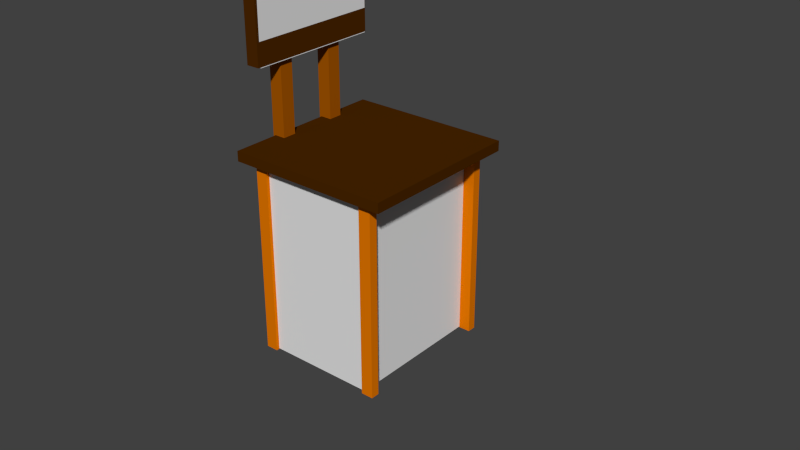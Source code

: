 # Source: 002_brown_chair.blend  (saved by Blender 2.78.0; exported with 4.5.12 LTS)
import bpy
from mathutils import Matrix  # noqa: F401  (used for matrix-valued properties, if any)

bpy.ops.wm.read_factory_settings(use_empty=True)
scene = bpy.context.scene
scene.name = 'Scene'

# ---- collections
col_collection_1 = bpy.data.collections.new('Collection 1'); scene.collection.children.link(col_collection_1)

# ---- materials (node trees are filled in below, after node groups)
mat_material_004 = bpy.data.materials.new('Material.004')
mat_material_004.alpha_threshold = 0.0
mat_material_004.use_transparent_shadow = False
mat_material_004.diffuse_color = (0.06681, 0.01943, 0.000152, 1.0)
mat_material_004.roughness = 0.5
mat_material_007 = bpy.data.materials.new('Material.007')
mat_material_007.alpha_threshold = 0.0
mat_material_007.use_transparent_shadow = False
mat_material_007.diffuse_color = (0.07324, 0.02073, 0.0002497, 1.0)
mat_material_007.roughness = 0.5
mat_material_006 = bpy.data.materials.new('Material.006')
mat_material_006.alpha_threshold = 0.0
mat_material_006.use_transparent_shadow = False
mat_material_006.diffuse_color = (0.3757, 0.09331, 0.0, 1.0)
mat_material_006.roughness = 0.5
mat_material_005 = bpy.data.materials.new('Material.005')
mat_material_005.alpha_threshold = 0.0
mat_material_005.use_transparent_shadow = False
mat_material_005.diffuse_color = (0.8, 0.1898, 0.0, 1.0)
mat_material_005.roughness = 0.5
mat_material_005.line_color = (0.0, 0.0, 0.0, 1.0)

# ---- material node trees

# ---- world
world_world = bpy.data.worlds.new('World'); scene.world = world_world
world_world.color = (0.05088, 0.05088, 0.05088)
world_world.use_sun_shadow = False
world_world.sun_shadow_jitter_overblur = 0.0
world_world.cycles.sampling_method = 'NONE'
world_world.cycles.sample_map_resolution = 256

# ---- meshes
me_chair1_pt000 = bpy.data.meshes.new('chair1_pt000')
me_chair1_pt000.from_pydata([(-0.6728, -0.6857, -0.04128), (-0.6728, -0.6857, 0.04128), (-0.6728, 0.6857, -0.04128), (-0.6728, 0.6857, 0.04128), (0.6728, -0.6857, -0.04128), (0.6728, -0.6857, 0.04128), (0.6728, 0.6857, -0.04128), (0.6728, 0.6857, 0.04128)], [], [(1, 3, 2, 0), (3, 7, 6, 2), (7, 5, 4, 6), (5, 1, 0, 4), (0, 2, 6, 4), (5, 7, 3, 1)])
me_chair1_pt000.materials.append(mat_material_004)
me_chair1_pt000.use_remesh_preserve_volume = False
me_chair1_pt000.use_remesh_preserve_attributes = False
me_chair1_pt000.use_mirror_vertex_groups = False
me_chair1_pt000.update()
me_plane = bpy.data.meshes.new('Plane')
me_plane.from_pydata([(-1.0, -1.0, 0.0), (1.0, -1.0, 0.0), (-1.0, 1.0, 0.0), (1.0, 1.0, 0.0)], [], [(0, 1, 3, 2)])
me_plane.use_remesh_preserve_volume = False
me_plane.use_remesh_preserve_attributes = False
me_plane.use_mirror_vertex_groups = False
me_plane.update()
me_cube_002 = bpy.data.meshes.new('Cube.002')
me_cube_002.from_pydata([(-1.0, -1.0, -1.0), (-1.0, -1.0, 1.0), (-1.0, 1.0, -1.0), (-1.0, 1.0, 1.0), (1.0, -1.0, -1.0), (1.0, -1.0, 1.0), (1.0, 1.0, -1.0), (1.0, 1.0, 1.0)], [], [(1, 3, 2, 0), (3, 7, 6, 2), (7, 5, 4, 6), (5, 1, 0, 4), (0, 2, 6, 4), (5, 7, 3, 1)])
me_cube_002.materials.append(mat_material_007)
me_cube_002.use_remesh_preserve_volume = False
me_cube_002.use_remesh_preserve_attributes = False
me_cube_002.use_mirror_vertex_groups = False
me_cube_002.update()
me_cube_001 = bpy.data.meshes.new('Cube.001')
me_cube_001.from_pydata([(-1.0, -1.0, -1.0), (-1.0, -1.0, 1.0), (-1.0, 1.0, -1.0), (-1.0, 1.0, 1.0), (1.0, -1.0, -1.0), (1.0, -1.0, 1.0), (1.0, 1.0, -1.0), (1.0, 1.0, 1.0)], [], [(1, 3, 2, 0), (3, 7, 6, 2), (7, 5, 4, 6), (5, 1, 0, 4), (0, 2, 6, 4), (5, 7, 3, 1)])
me_cube_001.materials.append(mat_material_006)
me_cube_001.use_remesh_preserve_volume = False
me_cube_001.use_remesh_preserve_attributes = False
me_cube_001.use_mirror_vertex_groups = False
me_cube_001.update()
me_cube = bpy.data.meshes.new('Cube')
me_cube.from_pydata([(-1.0, -1.0, -1.0), (-1.0, -1.0, 1.0), (-1.0, 1.0, -1.0), (-1.0, 1.0, 1.0), (1.0, -1.0, -1.0), (1.0, -1.0, 1.0), (1.0, 1.0, -1.0), (1.0, 1.0, 1.0)], [], [(1, 3, 2, 0), (3, 7, 6, 2), (7, 5, 4, 6), (5, 1, 0, 4), (0, 2, 6, 4), (5, 7, 3, 1)])
me_cube.materials.append(mat_material_006)
me_cube.use_remesh_preserve_volume = False
me_cube.use_remesh_preserve_attributes = False
me_cube.use_mirror_vertex_groups = False
me_cube.update()
me_obj001_pt001_002 = bpy.data.meshes.new('obj001_pt001.002')
me_obj001_pt001_002.from_pydata([(1.0, 1.0, -1.0), (1.0, -1.0, -1.0), (-1.0, -1.0, -1.0), (-1.0, 1.0, -1.0), (1.0, 1.0, 1.0), (1.0, -1.0, 1.0), (-1.0, -1.0, 1.0), (-1.0, 1.0, 1.0)], [], [(0, 1, 2, 3), (4, 7, 6, 5), (0, 4, 5, 1), (1, 5, 6, 2), (2, 6, 7, 3), (4, 0, 3, 7)])
me_obj001_pt001_002.materials.append(mat_material_005)
me_obj001_pt001_002.use_remesh_preserve_volume = False
me_obj001_pt001_002.use_remesh_preserve_attributes = False
me_obj001_pt001_002.use_mirror_vertex_groups = False
me_obj001_pt001_002.update()
me_obj001_pt002_002 = bpy.data.meshes.new('obj001_pt002.002')
me_obj001_pt002_002.from_pydata([(1.0, 1.0, -1.0), (1.0, -1.0, -1.0), (-1.0, -1.0, -1.0), (-1.0, 1.0, -1.0), (1.0, 1.0, 1.0), (1.0, -1.0, 1.0), (-1.0, -1.0, 1.0), (-1.0, 1.0, 1.0)], [], [(0, 1, 2, 3), (4, 7, 6, 5), (0, 4, 5, 1), (1, 5, 6, 2), (2, 6, 7, 3), (4, 0, 3, 7)])
me_obj001_pt002_002.materials.append(mat_material_005)
me_obj001_pt002_002.use_remesh_preserve_volume = False
me_obj001_pt002_002.use_remesh_preserve_attributes = False
me_obj001_pt002_002.use_mirror_vertex_groups = False
me_obj001_pt002_002.update()
me_obj001_pt003_002 = bpy.data.meshes.new('obj001_pt003.002')
me_obj001_pt003_002.from_pydata([(1.0, 1.0, -1.0), (1.0, -1.0, -1.0), (-1.0, -1.0, -1.0), (-1.0, 1.0, -1.0), (1.0, 1.0, 1.0), (1.0, -1.0, 1.0), (-1.0, -1.0, 1.0), (-1.0, 1.0, 1.0)], [], [(0, 1, 2, 3), (4, 7, 6, 5), (0, 4, 5, 1), (1, 5, 6, 2), (2, 6, 7, 3), (4, 0, 3, 7)])
me_obj001_pt003_002.materials.append(mat_material_005)
me_obj001_pt003_002.use_remesh_preserve_volume = False
me_obj001_pt003_002.use_remesh_preserve_attributes = False
me_obj001_pt003_002.use_mirror_vertex_groups = False
me_obj001_pt003_002.update()
me_obj001_pt004_002 = bpy.data.meshes.new('obj001_pt004.002')
me_obj001_pt004_002.from_pydata([(1.0, 1.0, -1.0), (1.0, -1.0, -1.0), (-1.0, -1.0, -1.0), (-1.0, 1.0, -1.0), (1.0, 1.0, 1.0), (1.0, -1.0, 1.0), (-1.0, -1.0, 1.0), (-1.0, 1.0, 1.0)], [], [(0, 1, 2, 3), (4, 7, 6, 5), (0, 4, 5, 1), (1, 5, 6, 2), (2, 6, 7, 3), (4, 0, 3, 7)])
me_obj001_pt004_002.materials.append(mat_material_005)
me_obj001_pt004_002.use_remesh_preserve_volume = False
me_obj001_pt004_002.use_remesh_preserve_attributes = False
me_obj001_pt004_002.use_mirror_vertex_groups = False
me_obj001_pt004_002.update()
me_obj001_pt005i_001 = bpy.data.meshes.new('obj001_pt005i.001')
me_obj001_pt005i_001.from_pydata([(-1.0, -1.0, 0.0), (1.0, -1.0, 0.0), (-1.0, 1.0, 0.0), (1.0, 1.0, 0.0)], [], [(0, 1, 3, 2)])
me_obj001_pt005i_001.use_remesh_preserve_volume = False
me_obj001_pt005i_001.use_remesh_preserve_attributes = False
me_obj001_pt005i_001.use_mirror_vertex_groups = False
me_obj001_pt005i_001.update()
me_obj001_pt006i_001 = bpy.data.meshes.new('obj001_pt006i.001')
me_obj001_pt006i_001.from_pydata([(-0.6946, -0.8637, -1.18), (-0.6946, -0.8637, 1.18), (-0.6946, 0.8637, -1.18), (-0.6946, 0.8637, 1.18), (0.6946, -0.8637, -1.18), (0.6946, -0.8637, 1.18), (0.6946, 0.8637, -1.18), (0.6946, 0.8637, 1.18)], [], [(1, 3, 2, 0), (3, 7, 6, 2), (7, 5, 4, 6), (5, 1, 0, 4), (0, 2, 6, 4), (5, 7, 3, 1)])
me_obj001_pt006i_001.use_remesh_preserve_volume = False
me_obj001_pt006i_001.use_remesh_preserve_attributes = False
me_obj001_pt006i_001.use_mirror_vertex_groups = False
me_obj001_pt006i_001.update()

# ---- objects
ob_chair1 = bpy.data.objects.new('chair1', me_chair1_pt000)
ob_chair1_pt010i = bpy.data.objects.new('chair1_pt010i', me_plane)
ob_chair1_pt009 = bpy.data.objects.new('chair1_pt009', me_cube_002)
ob_chair1_pt008 = bpy.data.objects.new('chair1_pt008', me_cube_001)
ob_chair1_pt007 = bpy.data.objects.new('chair1_pt007', me_cube)
ob_chair1_pt002_002 = bpy.data.objects.new('chair1_pt002.002', me_obj001_pt001_002)
ob_chair1_pt001_001 = bpy.data.objects.new('chair1_pt001.001', me_obj001_pt002_002)
ob_chair1_pt003_001 = bpy.data.objects.new('chair1_pt003.001', me_obj001_pt003_002)
ob_chair1_pt004_001 = bpy.data.objects.new('chair1_pt004.001', me_obj001_pt004_002)
ob_chair1_pt005i_001 = bpy.data.objects.new('chair1_pt005i.001', me_obj001_pt005i_001)
ob_chair1_pt006i_001 = bpy.data.objects.new('chair1_pt006i.001', me_obj001_pt006i_001)

# ---- transforms, parenting, visibility, modifiers, constraints
ob_chair1.location = (-0.1695, -0.1451, 1.613)
ob_chair1.lineart.crease_threshold = 0.0
ob_chair1_pt010i.parent = ob_chair1
ob_chair1_pt010i.matrix_parent_inverse = Matrix(((1.0, 0.0, 0.0, 0.1695), (0.0, 1.0, 0.0, 0.1451), (0.0, 0.0, 1.0, -1.613), (0.0, 0.0, 0.0, 1.0)))
ob_chair1_pt010i.location = (-0.7125, -0.1196, 2.721)
ob_chair1_pt010i.rotation_euler = (-4.456e-05, 1.575, -4.442e-05)
ob_chair1_pt010i.scale = (0.4549, 0.5533, 1.181)
ob_chair1_pt010i.hide_viewport = True
ob_chair1_pt010i.lineart.crease_threshold = 0.0
ob_chair1_pt009.parent = ob_chair1
ob_chair1_pt009.matrix_parent_inverse = Matrix(((1.0, 0.0, 0.0, 0.1695), (0.0, 1.0, 0.0, 0.1451), (0.0, 0.0, 1.0, -1.613), (0.0, 0.0, 0.0, 1.0)))
ob_chair1_pt009.location = (-0.7685, -0.1291, 2.727)
ob_chair1_pt009.rotation_euler = (1.59e-07, -1.635e-15, 2.056e-08)
ob_chair1_pt009.scale = (0.0549, 0.5669, 0.4541)
ob_chair1_pt009.lineart.crease_threshold = 0.0
ob_chair1_pt008.parent = ob_chair1
ob_chair1_pt008.matrix_parent_inverse = Matrix(((1.0, 0.0, 0.0, 0.1695), (0.0, 1.0, 0.0, 0.1451), (0.0, 0.0, 1.0, -1.613), (0.0, 0.0, 0.0, 1.0)))
ob_chair1_pt008.location = (-0.8051, 0.1141, 2.082)
ob_chair1_pt008.rotation_euler = (1.59e-07, -1.635e-15, 2.056e-08)
ob_chair1_pt008.scale = (0.0563, 0.0576, 0.4617)
ob_chair1_pt008.lineart.crease_threshold = 0.0
ob_chair1_pt007.parent = ob_chair1
ob_chair1_pt007.matrix_parent_inverse = Matrix(((1.0, 0.0, 0.0, 0.1695), (0.0, 1.0, 0.0, 0.1451), (0.0, 0.0, 1.0, -1.613), (0.0, 0.0, 0.0, 1.0)))
ob_chair1_pt007.location = (-0.8086, -0.3848, 2.091)
ob_chair1_pt007.rotation_euler = (1.59e-07, -1.635e-15, 2.056e-08)
ob_chair1_pt007.scale = (0.0563, 0.0576, 0.4617)
ob_chair1_pt007.lineart.crease_threshold = 0.0
ob_chair1_pt002_002.parent = ob_chair1
ob_chair1_pt002_002.matrix_parent_inverse = Matrix(((1.0, 0.0, 0.0, 0.1695), (0.0, 1.0, 0.0, 0.1451), (0.0, 0.0, 1.0, -1.613), (0.0, 0.0, 0.0, 1.0)))
ob_chair1_pt002_002.location = (-0.6592, 0.4458, 0.7949)
ob_chair1_pt002_002.scale = (0.05013, 0.03552, 0.7925)
ob_chair1_pt002_002.lock_rotations_4d = False
ob_chair1_pt002_002.empty_display_type = 'ARROWS'
ob_chair1_pt002_002.lineart.crease_threshold = 0.0
ob_chair1_pt001_001.parent = ob_chair1
ob_chair1_pt001_001.matrix_parent_inverse = Matrix(((1.0, 0.0, 0.0, 0.1695), (0.0, 1.0, 0.0, 0.1451), (0.0, 0.0, 1.0, -1.613), (0.0, 0.0, 0.0, 1.0)))
ob_chair1_pt001_001.location = (0.3303, 0.4458, 0.7949)
ob_chair1_pt001_001.scale = (0.05013, 0.03552, 0.7925)
ob_chair1_pt001_001.lock_rotations_4d = False
ob_chair1_pt001_001.empty_display_type = 'ARROWS'
ob_chair1_pt001_001.lineart.crease_threshold = 0.0
ob_chair1_pt003_001.parent = ob_chair1
ob_chair1_pt003_001.matrix_parent_inverse = Matrix(((1.0, 0.0, 0.0, 0.1695), (0.0, 1.0, 0.0, 0.1451), (0.0, 0.0, 1.0, -1.613), (0.0, 0.0, 0.0, 1.0)))
ob_chair1_pt003_001.location = (0.3303, -0.7403, 0.7949)
ob_chair1_pt003_001.scale = (0.05013, 0.03552, 0.7925)
ob_chair1_pt003_001.lock_rotations_4d = False
ob_chair1_pt003_001.empty_display_type = 'ARROWS'
ob_chair1_pt003_001.lineart.crease_threshold = 0.0
ob_chair1_pt004_001.parent = ob_chair1
ob_chair1_pt004_001.matrix_parent_inverse = Matrix(((1.0, 0.0, 0.0, 0.1695), (0.0, 1.0, 0.0, 0.1451), (0.0, 0.0, 1.0, -1.613), (0.0, 0.0, 0.0, 1.0)))
ob_chair1_pt004_001.location = (-0.6592, -0.7403, 0.7949)
ob_chair1_pt004_001.scale = (0.05013, 0.03552, 0.7925)
ob_chair1_pt004_001.lock_rotations_4d = False
ob_chair1_pt004_001.empty_display_type = 'ARROWS'
ob_chair1_pt004_001.lineart.crease_threshold = 0.0
ob_chair1_pt005i_001.parent = ob_chair1
ob_chair1_pt005i_001.matrix_parent_inverse = Matrix(((1.0, 0.0, 0.0, 0.1695), (0.0, 1.0, 0.0, 0.1451), (0.0, 0.0, 1.0, -1.613), (0.0, 0.0, 0.0, 1.0)))
ob_chair1_pt005i_001.location = (-0.1714, -0.1509, 1.649)
ob_chair1_pt005i_001.scale = (0.6571, 0.6762, 0.6543)
ob_chair1_pt005i_001.lineart.crease_threshold = 0.0
ob_chair1_pt006i_001.parent = ob_chair1
ob_chair1_pt006i_001.matrix_parent_inverse = Matrix(((1.0, 0.0, 0.0, 0.1695), (0.0, 1.0, 0.0, 0.1451), (0.0, 0.0, 1.0, -1.613), (0.0, 0.0, 0.0, 1.0)))
ob_chair1_pt006i_001.location = (-0.1719, -0.1644, 0.7742)
ob_chair1_pt006i_001.scale = (0.6571, 0.6762, 0.6488)
ob_chair1_pt006i_001.hide_viewport = True
ob_chair1_pt006i_001.lineart.crease_threshold = 0.0

# ---- collection membership
col_collection_1.objects.link(ob_chair1)
col_collection_1.objects.link(ob_chair1_pt010i)
col_collection_1.objects.link(ob_chair1_pt009)
col_collection_1.objects.link(ob_chair1_pt008)
col_collection_1.objects.link(ob_chair1_pt007)
col_collection_1.objects.link(ob_chair1_pt002_002)
col_collection_1.objects.link(ob_chair1_pt001_001)
col_collection_1.objects.link(ob_chair1_pt003_001)
col_collection_1.objects.link(ob_chair1_pt004_001)
col_collection_1.objects.link(ob_chair1_pt005i_001)
col_collection_1.objects.link(ob_chair1_pt006i_001)

# ---- scene / render settings (as saved in the file)
scene.frame_start = 1; scene.frame_end = 250; scene.frame_set(0)
scene.render.engine = 'BLENDER_EEVEE_NEXT'
scene.render.resolution_percentage = 50
scene.render.dither_intensity = 0.0
scene.cycles.use_denoising = False
scene.cycles.samples = 10
scene.cycles.sampling_pattern = 'TABULATED_SOBOL'
scene.cycles.light_sampling_threshold = 0.0
scene.cycles.use_adaptive_sampling = False
scene.cycles.use_light_tree = False
scene.cycles.blur_glossy = 0.0
scene.cycles.pixel_filter_type = 'GAUSSIAN'
scene.cycles.sample_clamp_indirect = 0.0
scene.view_settings.view_transform = 'Standard'
bpy.context.view_layer.update()

# ---- added for rendering (the .blend has no active camera and no usable light): camera, sun
cam_auto = bpy.data.cameras.new('AutoCamera')
cam_auto.lens = 50.0
cam_auto.sensor_width = 36.0
cam_auto.clip_end = 1000.0
ob_auto_camera = bpy.data.objects.new('AutoCamera', cam_auto)
scene.collection.objects.link(ob_auto_camera)
ob_auto_camera.location = (4.80866, -5.7704, 4.84739)
ob_auto_camera.rotation_euler = (1.09748, -7.21219e-08, 0.694738)
scene.camera = ob_auto_camera
light_auto_sun = bpy.data.lights.new('AutoSun', 'SUN')
light_auto_sun.energy = 3.0
light_auto_sun.angle = 0.0523599
ob_auto_sun = bpy.data.objects.new('AutoSun', light_auto_sun)
scene.collection.objects.link(ob_auto_sun)
ob_auto_sun.rotation_euler = (0.872665, 0.174533, 0.523599)
bpy.context.view_layer.update()
